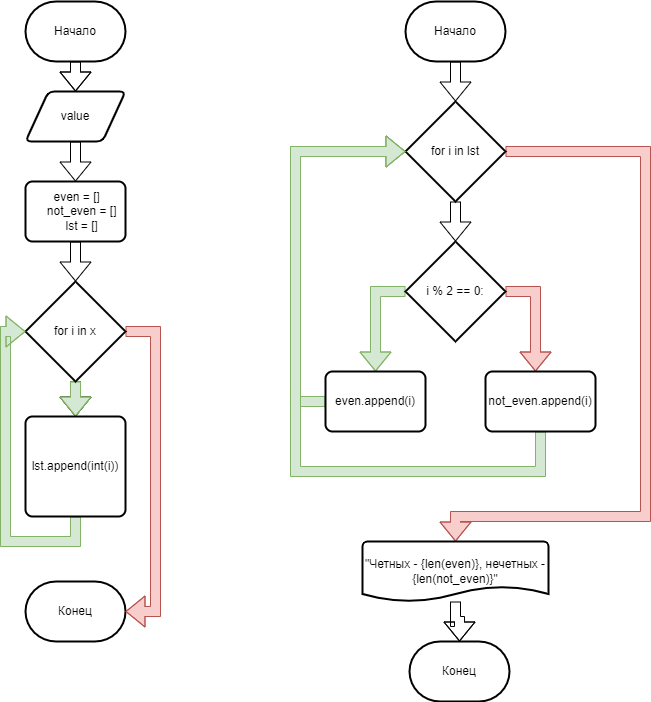

The diagram above was exported from draw.io. Its source (the exported page's mxGraphModel, read from the mxfile embedded in the PNG):
<mxGraphModel dx="1422" dy="904" grid="1" gridSize="10" guides="1" tooltips="1" connect="1" arrows="1" fold="1" page="1" pageScale="1" pageWidth="827" pageHeight="1169" math="0" shadow="0">
  <root>
    <mxCell id="WIyWlLk6GJQsqaUBKTNV-0" />
    <mxCell id="WIyWlLk6GJQsqaUBKTNV-1" parent="WIyWlLk6GJQsqaUBKTNV-0" />
    <mxCell id="WyAKAvF-gsF0-_byAQHG-3" style="edgeStyle=orthogonalEdgeStyle;rounded=0;orthogonalLoop=1;jettySize=auto;html=1;shape=flexArrow;" edge="1" parent="WIyWlLk6GJQsqaUBKTNV-1" source="WyAKAvF-gsF0-_byAQHG-0" target="WyAKAvF-gsF0-_byAQHG-2">
      <mxGeometry relative="1" as="geometry" />
    </mxCell>
    <mxCell id="WyAKAvF-gsF0-_byAQHG-0" value="Начало" style="strokeWidth=2;html=1;shape=mxgraph.flowchart.terminator;whiteSpace=wrap;" vertex="1" parent="WIyWlLk6GJQsqaUBKTNV-1">
      <mxGeometry x="30" y="10" width="100" height="60" as="geometry" />
    </mxCell>
    <mxCell id="WyAKAvF-gsF0-_byAQHG-1" value="Конец" style="strokeWidth=2;html=1;shape=mxgraph.flowchart.terminator;whiteSpace=wrap;" vertex="1" parent="WIyWlLk6GJQsqaUBKTNV-1">
      <mxGeometry x="30" y="590" width="100" height="60" as="geometry" />
    </mxCell>
    <mxCell id="WyAKAvF-gsF0-_byAQHG-32" style="edgeStyle=orthogonalEdgeStyle;shape=flexArrow;rounded=0;orthogonalLoop=1;jettySize=auto;html=1;" edge="1" parent="WIyWlLk6GJQsqaUBKTNV-1" source="WyAKAvF-gsF0-_byAQHG-2">
      <mxGeometry relative="1" as="geometry">
        <mxPoint x="80" y="190" as="targetPoint" />
      </mxGeometry>
    </mxCell>
    <mxCell id="WyAKAvF-gsF0-_byAQHG-2" value="value" style="shape=parallelogram;html=1;strokeWidth=2;perimeter=parallelogramPerimeter;whiteSpace=wrap;rounded=1;arcSize=12;size=0.23;" vertex="1" parent="WIyWlLk6GJQsqaUBKTNV-1">
      <mxGeometry x="30" y="100" width="100" height="50" as="geometry" />
    </mxCell>
    <mxCell id="WyAKAvF-gsF0-_byAQHG-26" style="edgeStyle=orthogonalEdgeStyle;shape=flexArrow;rounded=0;orthogonalLoop=1;jettySize=auto;html=1;entryX=0;entryY=0.5;entryDx=0;entryDy=0;entryPerimeter=0;" edge="1" parent="WIyWlLk6GJQsqaUBKTNV-1" source="WyAKAvF-gsF0-_byAQHG-17">
      <mxGeometry relative="1" as="geometry">
        <mxPoint x="270" y="290" as="targetPoint" />
        <Array as="points">
          <mxPoint x="100" y="630" />
          <mxPoint x="100" y="290" />
        </Array>
      </mxGeometry>
    </mxCell>
    <mxCell id="WyAKAvF-gsF0-_byAQHG-33" style="edgeStyle=orthogonalEdgeStyle;shape=flexArrow;rounded=0;orthogonalLoop=1;jettySize=auto;html=1;" edge="1" parent="WIyWlLk6GJQsqaUBKTNV-1">
      <mxGeometry relative="1" as="geometry">
        <mxPoint x="80" y="290" as="targetPoint" />
        <mxPoint x="80" y="250" as="sourcePoint" />
      </mxGeometry>
    </mxCell>
    <mxCell id="WyAKAvF-gsF0-_byAQHG-35" style="edgeStyle=orthogonalEdgeStyle;shape=flexArrow;rounded=0;orthogonalLoop=1;jettySize=auto;html=1;entryX=0.5;entryY=0;entryDx=0;entryDy=0;" edge="1" parent="WIyWlLk6GJQsqaUBKTNV-1" source="WyAKAvF-gsF0-_byAQHG-34" target="WyAKAvF-gsF0-_byAQHG-36">
      <mxGeometry relative="1" as="geometry">
        <mxPoint x="80" y="430" as="targetPoint" />
      </mxGeometry>
    </mxCell>
    <mxCell id="WyAKAvF-gsF0-_byAQHG-39" value="" style="edgeStyle=orthogonalEdgeStyle;shape=flexArrow;rounded=0;orthogonalLoop=1;jettySize=auto;html=1;fillColor=#d5e8d4;strokeColor=#82b366;" edge="1" parent="WIyWlLk6GJQsqaUBKTNV-1" source="WyAKAvF-gsF0-_byAQHG-34" target="WyAKAvF-gsF0-_byAQHG-36">
      <mxGeometry relative="1" as="geometry" />
    </mxCell>
    <mxCell id="WyAKAvF-gsF0-_byAQHG-41" style="edgeStyle=orthogonalEdgeStyle;shape=flexArrow;rounded=0;orthogonalLoop=1;jettySize=auto;html=1;fillColor=#f8cecc;strokeColor=#b85450;" edge="1" parent="WIyWlLk6GJQsqaUBKTNV-1" source="WyAKAvF-gsF0-_byAQHG-34" target="WyAKAvF-gsF0-_byAQHG-1">
      <mxGeometry relative="1" as="geometry">
        <Array as="points">
          <mxPoint x="160" y="340" />
          <mxPoint x="160" y="620" />
        </Array>
      </mxGeometry>
    </mxCell>
    <mxCell id="WyAKAvF-gsF0-_byAQHG-34" value="for i in x" style="strokeWidth=2;html=1;shape=mxgraph.flowchart.decision;whiteSpace=wrap;" vertex="1" parent="WIyWlLk6GJQsqaUBKTNV-1">
      <mxGeometry x="30" y="290" width="100" height="100" as="geometry" />
    </mxCell>
    <mxCell id="WyAKAvF-gsF0-_byAQHG-38" style="edgeStyle=orthogonalEdgeStyle;shape=flexArrow;rounded=0;orthogonalLoop=1;jettySize=auto;html=1;entryX=0;entryY=0.5;entryDx=0;entryDy=0;entryPerimeter=0;fillColor=#d5e8d4;strokeColor=#82b366;" edge="1" parent="WIyWlLk6GJQsqaUBKTNV-1" source="WyAKAvF-gsF0-_byAQHG-36" target="WyAKAvF-gsF0-_byAQHG-34">
      <mxGeometry relative="1" as="geometry">
        <Array as="points">
          <mxPoint x="80" y="550" />
          <mxPoint x="10" y="550" />
          <mxPoint x="10" y="340" />
        </Array>
      </mxGeometry>
    </mxCell>
    <mxCell id="WyAKAvF-gsF0-_byAQHG-36" value="lst.append(int(i))" style="rounded=1;whiteSpace=wrap;html=1;absoluteArcSize=1;arcSize=14;strokeWidth=2;" vertex="1" parent="WIyWlLk6GJQsqaUBKTNV-1">
      <mxGeometry x="30" y="425" width="100" height="100" as="geometry" />
    </mxCell>
    <mxCell id="WyAKAvF-gsF0-_byAQHG-45" style="edgeStyle=orthogonalEdgeStyle;shape=flexArrow;rounded=0;orthogonalLoop=1;jettySize=auto;html=1;entryX=0.5;entryY=0;entryDx=0;entryDy=0;entryPerimeter=0;" edge="1" parent="WIyWlLk6GJQsqaUBKTNV-1" source="WyAKAvF-gsF0-_byAQHG-42" target="WyAKAvF-gsF0-_byAQHG-44">
      <mxGeometry relative="1" as="geometry" />
    </mxCell>
    <mxCell id="WyAKAvF-gsF0-_byAQHG-42" value="Начало" style="strokeWidth=2;html=1;shape=mxgraph.flowchart.terminator;whiteSpace=wrap;" vertex="1" parent="WIyWlLk6GJQsqaUBKTNV-1">
      <mxGeometry x="410" y="10" width="100" height="60" as="geometry" />
    </mxCell>
    <mxCell id="WyAKAvF-gsF0-_byAQHG-43" value="Конец" style="strokeWidth=2;html=1;shape=mxgraph.flowchart.terminator;whiteSpace=wrap;" vertex="1" parent="WIyWlLk6GJQsqaUBKTNV-1">
      <mxGeometry x="414" y="650" width="100" height="60" as="geometry" />
    </mxCell>
    <mxCell id="WyAKAvF-gsF0-_byAQHG-47" style="edgeStyle=orthogonalEdgeStyle;shape=flexArrow;rounded=0;orthogonalLoop=1;jettySize=auto;html=1;" edge="1" parent="WIyWlLk6GJQsqaUBKTNV-1" source="WyAKAvF-gsF0-_byAQHG-44">
      <mxGeometry relative="1" as="geometry">
        <mxPoint x="460" y="250" as="targetPoint" />
      </mxGeometry>
    </mxCell>
    <mxCell id="WyAKAvF-gsF0-_byAQHG-56" style="edgeStyle=orthogonalEdgeStyle;shape=flexArrow;rounded=0;orthogonalLoop=1;jettySize=auto;html=1;entryX=0.5;entryY=0;entryDx=0;entryDy=0;entryPerimeter=0;fillColor=#f8cecc;strokeColor=#b85450;" edge="1" parent="WIyWlLk6GJQsqaUBKTNV-1" source="WyAKAvF-gsF0-_byAQHG-44" target="WyAKAvF-gsF0-_byAQHG-55">
      <mxGeometry relative="1" as="geometry">
        <Array as="points">
          <mxPoint x="650" y="160" />
          <mxPoint x="650" y="525" />
        </Array>
      </mxGeometry>
    </mxCell>
    <mxCell id="WyAKAvF-gsF0-_byAQHG-44" value="for i in lst" style="strokeWidth=2;html=1;shape=mxgraph.flowchart.decision;whiteSpace=wrap;" vertex="1" parent="WIyWlLk6GJQsqaUBKTNV-1">
      <mxGeometry x="410" y="110" width="100" height="100" as="geometry" />
    </mxCell>
    <mxCell id="WyAKAvF-gsF0-_byAQHG-46" value="&lt;div&gt;&amp;nbsp;even = []&lt;/div&gt;&lt;div&gt;&amp;nbsp; &amp;nbsp; not_even = []&lt;/div&gt;&lt;div&gt;&amp;nbsp; &amp;nbsp; lst = []&lt;/div&gt;" style="rounded=1;whiteSpace=wrap;html=1;absoluteArcSize=1;arcSize=14;strokeWidth=2;" vertex="1" parent="WIyWlLk6GJQsqaUBKTNV-1">
      <mxGeometry x="30" y="190" width="100" height="60" as="geometry" />
    </mxCell>
    <mxCell id="WyAKAvF-gsF0-_byAQHG-51" style="edgeStyle=orthogonalEdgeStyle;shape=flexArrow;rounded=0;orthogonalLoop=1;jettySize=auto;html=1;fillColor=#d5e8d4;strokeColor=#82b366;" edge="1" parent="WIyWlLk6GJQsqaUBKTNV-1" source="WyAKAvF-gsF0-_byAQHG-48" target="WyAKAvF-gsF0-_byAQHG-49">
      <mxGeometry relative="1" as="geometry">
        <Array as="points">
          <mxPoint x="380" y="300" />
        </Array>
      </mxGeometry>
    </mxCell>
    <mxCell id="WyAKAvF-gsF0-_byAQHG-52" style="edgeStyle=orthogonalEdgeStyle;shape=flexArrow;rounded=0;orthogonalLoop=1;jettySize=auto;html=1;fillColor=#f8cecc;strokeColor=#b85450;" edge="1" parent="WIyWlLk6GJQsqaUBKTNV-1" source="WyAKAvF-gsF0-_byAQHG-48" target="WyAKAvF-gsF0-_byAQHG-50">
      <mxGeometry relative="1" as="geometry">
        <Array as="points">
          <mxPoint x="540" y="300" />
        </Array>
      </mxGeometry>
    </mxCell>
    <mxCell id="WyAKAvF-gsF0-_byAQHG-48" value="i % 2 == 0:" style="strokeWidth=2;html=1;shape=mxgraph.flowchart.decision;whiteSpace=wrap;" vertex="1" parent="WIyWlLk6GJQsqaUBKTNV-1">
      <mxGeometry x="410" y="250" width="100" height="100" as="geometry" />
    </mxCell>
    <mxCell id="WyAKAvF-gsF0-_byAQHG-53" style="edgeStyle=orthogonalEdgeStyle;shape=flexArrow;rounded=0;orthogonalLoop=1;jettySize=auto;html=1;entryX=0;entryY=0.5;entryDx=0;entryDy=0;entryPerimeter=0;fillColor=#d5e8d4;strokeColor=#82b366;" edge="1" parent="WIyWlLk6GJQsqaUBKTNV-1" source="WyAKAvF-gsF0-_byAQHG-49" target="WyAKAvF-gsF0-_byAQHG-44">
      <mxGeometry relative="1" as="geometry">
        <Array as="points">
          <mxPoint x="300" y="410" />
          <mxPoint x="300" y="160" />
        </Array>
      </mxGeometry>
    </mxCell>
    <mxCell id="WyAKAvF-gsF0-_byAQHG-49" value="even.append(i)" style="rounded=1;whiteSpace=wrap;html=1;absoluteArcSize=1;arcSize=14;strokeWidth=2;" vertex="1" parent="WIyWlLk6GJQsqaUBKTNV-1">
      <mxGeometry x="330" y="380" width="100" height="60" as="geometry" />
    </mxCell>
    <mxCell id="WyAKAvF-gsF0-_byAQHG-54" style="edgeStyle=orthogonalEdgeStyle;shape=flexArrow;rounded=0;orthogonalLoop=1;jettySize=auto;html=1;fillColor=#d5e8d4;strokeColor=#82b366;" edge="1" parent="WIyWlLk6GJQsqaUBKTNV-1" source="WyAKAvF-gsF0-_byAQHG-50" target="WyAKAvF-gsF0-_byAQHG-44">
      <mxGeometry relative="1" as="geometry">
        <Array as="points">
          <mxPoint x="545" y="480" />
          <mxPoint x="300" y="480" />
          <mxPoint x="300" y="160" />
        </Array>
      </mxGeometry>
    </mxCell>
    <mxCell id="WyAKAvF-gsF0-_byAQHG-50" value="not_even.append(i)" style="rounded=1;whiteSpace=wrap;html=1;absoluteArcSize=1;arcSize=14;strokeWidth=2;" vertex="1" parent="WIyWlLk6GJQsqaUBKTNV-1">
      <mxGeometry x="490" y="380" width="110" height="60" as="geometry" />
    </mxCell>
    <mxCell id="WyAKAvF-gsF0-_byAQHG-57" style="edgeStyle=orthogonalEdgeStyle;shape=flexArrow;rounded=0;orthogonalLoop=1;jettySize=auto;html=1;" edge="1" parent="WIyWlLk6GJQsqaUBKTNV-1" source="WyAKAvF-gsF0-_byAQHG-55" target="WyAKAvF-gsF0-_byAQHG-43">
      <mxGeometry relative="1" as="geometry" />
    </mxCell>
    <mxCell id="WyAKAvF-gsF0-_byAQHG-55" value="&quot;Четных - {len(even)}, нечетных - {len(not_even)}&quot;" style="strokeWidth=2;html=1;shape=mxgraph.flowchart.document2;whiteSpace=wrap;size=0.25;" vertex="1" parent="WIyWlLk6GJQsqaUBKTNV-1">
      <mxGeometry x="367" y="550" width="186" height="60" as="geometry" />
    </mxCell>
  </root>
</mxGraphModel>